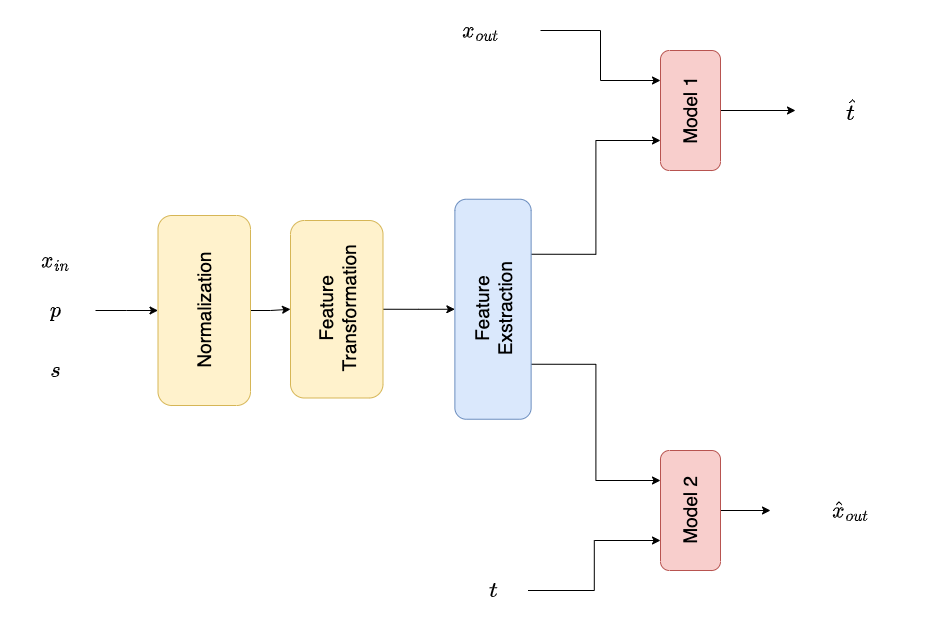

The diagram above was exported from draw.io. Its source (the exported page's mxGraphModel, read from the mxfile embedded in the PNG):
<mxGraphModel dx="1908" dy="1216" grid="1" gridSize="10" guides="1" tooltips="1" connect="1" arrows="1" fold="1" page="1" pageScale="1" pageWidth="850" pageHeight="1100" math="1" shadow="0">
  <root>
    <mxCell id="0" />
    <mxCell id="1" parent="0" />
    <mxCell id="8xzwoTjMtxVNN2jbZudl-2" value="$$x_{in}$$" style="text;html=1;align=center;verticalAlign=middle;resizable=0;points=[];autosize=1;strokeColor=none;fillColor=none;strokeWidth=1;fontSize=19;" vertex="1" parent="1">
      <mxGeometry x="370" y="500" width="110" height="40" as="geometry" />
    </mxCell>
    <mxCell id="8xzwoTjMtxVNN2jbZudl-11" value="" style="edgeStyle=orthogonalEdgeStyle;rounded=0;orthogonalLoop=1;jettySize=auto;html=1;fontSize=19;" edge="1" parent="1" source="8xzwoTjMtxVNN2jbZudl-3" target="8xzwoTjMtxVNN2jbZudl-5">
      <mxGeometry relative="1" as="geometry" />
    </mxCell>
    <mxCell id="8xzwoTjMtxVNN2jbZudl-3" value="$$p$$" style="text;html=1;align=center;verticalAlign=middle;resizable=0;points=[];autosize=1;strokeColor=none;fillColor=none;strokeWidth=1;fontSize=19;" vertex="1" parent="1">
      <mxGeometry x="385" y="550" width="80" height="40" as="geometry" />
    </mxCell>
    <mxCell id="8xzwoTjMtxVNN2jbZudl-4" value="$$s$$" style="text;html=1;align=center;verticalAlign=middle;resizable=0;points=[];autosize=1;strokeColor=none;fillColor=none;strokeWidth=1;fontSize=19;" vertex="1" parent="1">
      <mxGeometry x="385" y="610" width="80" height="40" as="geometry" />
    </mxCell>
    <mxCell id="8xzwoTjMtxVNN2jbZudl-12" style="edgeStyle=orthogonalEdgeStyle;rounded=0;orthogonalLoop=1;jettySize=auto;html=1;exitX=0.5;exitY=1;exitDx=0;exitDy=0;entryX=0.5;entryY=0;entryDx=0;entryDy=0;fontSize=19;" edge="1" parent="1" source="8xzwoTjMtxVNN2jbZudl-5" target="8xzwoTjMtxVNN2jbZudl-6">
      <mxGeometry relative="1" as="geometry" />
    </mxCell>
    <mxCell id="8xzwoTjMtxVNN2jbZudl-5" value="Normalization" style="rounded=1;whiteSpace=wrap;html=1;strokeWidth=1;fontSize=19;rotation=-90;labelBackgroundColor=none;fillColor=#fff2cc;strokeColor=#d6b656;" vertex="1" parent="1">
      <mxGeometry x="478.75" y="523.75" width="190" height="92.5" as="geometry" />
    </mxCell>
    <mxCell id="8xzwoTjMtxVNN2jbZudl-14" style="edgeStyle=orthogonalEdgeStyle;rounded=0;orthogonalLoop=1;jettySize=auto;html=1;exitX=0.5;exitY=1;exitDx=0;exitDy=0;entryX=0.5;entryY=0;entryDx=0;entryDy=0;fontSize=19;" edge="1" parent="1" source="8xzwoTjMtxVNN2jbZudl-6" target="8xzwoTjMtxVNN2jbZudl-13">
      <mxGeometry relative="1" as="geometry" />
    </mxCell>
    <mxCell id="8xzwoTjMtxVNN2jbZudl-6" value="Feature Transformation" style="rounded=1;whiteSpace=wrap;html=1;strokeWidth=1;fontSize=19;rotation=-90;labelBackgroundColor=none;fillColor=#fff2cc;strokeColor=#d6b656;" vertex="1" parent="1">
      <mxGeometry x="617.5" y="522.5" width="177.5" height="92.5" as="geometry" />
    </mxCell>
    <mxCell id="8xzwoTjMtxVNN2jbZudl-21" style="edgeStyle=orthogonalEdgeStyle;rounded=0;orthogonalLoop=1;jettySize=auto;html=1;exitX=0.75;exitY=1;exitDx=0;exitDy=0;entryX=0.25;entryY=0;entryDx=0;entryDy=0;fontSize=19;" edge="1" parent="1" source="8xzwoTjMtxVNN2jbZudl-13" target="8xzwoTjMtxVNN2jbZudl-17">
      <mxGeometry relative="1" as="geometry" />
    </mxCell>
    <mxCell id="8xzwoTjMtxVNN2jbZudl-22" style="edgeStyle=orthogonalEdgeStyle;rounded=0;orthogonalLoop=1;jettySize=auto;html=1;exitX=0.25;exitY=1;exitDx=0;exitDy=0;entryX=0.75;entryY=0;entryDx=0;entryDy=0;fontSize=19;" edge="1" parent="1" source="8xzwoTjMtxVNN2jbZudl-13" target="8xzwoTjMtxVNN2jbZudl-18">
      <mxGeometry relative="1" as="geometry" />
    </mxCell>
    <mxCell id="8xzwoTjMtxVNN2jbZudl-13" value="Feature&lt;br&gt;Exstraction" style="rounded=1;whiteSpace=wrap;html=1;labelBackgroundColor=none;strokeWidth=1;fontSize=19;fillColor=#dae8fc;strokeColor=#6c8ebf;rotation=-90;" vertex="1" parent="1">
      <mxGeometry x="752.5" y="530.62" width="220" height="76.25" as="geometry" />
    </mxCell>
    <mxCell id="8xzwoTjMtxVNN2jbZudl-20" value="" style="edgeStyle=orthogonalEdgeStyle;rounded=0;orthogonalLoop=1;jettySize=auto;html=1;fontSize=19;entryX=0.75;entryY=0;entryDx=0;entryDy=0;" edge="1" parent="1" source="8xzwoTjMtxVNN2jbZudl-15" target="8xzwoTjMtxVNN2jbZudl-17">
      <mxGeometry relative="1" as="geometry">
        <mxPoint x="990" y="290" as="targetPoint" />
      </mxGeometry>
    </mxCell>
    <mxCell id="8xzwoTjMtxVNN2jbZudl-15" value="$$x_{out}$$" style="text;html=1;align=center;verticalAlign=middle;resizable=0;points=[];autosize=1;strokeColor=none;fillColor=none;strokeWidth=1;fontSize=19;" vertex="1" parent="1">
      <mxGeometry x="790" y="270" width="120" height="40" as="geometry" />
    </mxCell>
    <mxCell id="8xzwoTjMtxVNN2jbZudl-25" value="" style="edgeStyle=orthogonalEdgeStyle;rounded=0;orthogonalLoop=1;jettySize=auto;html=1;fontSize=19;entryX=0.25;entryY=0;entryDx=0;entryDy=0;" edge="1" parent="1" source="8xzwoTjMtxVNN2jbZudl-16" target="8xzwoTjMtxVNN2jbZudl-18">
      <mxGeometry relative="1" as="geometry">
        <mxPoint x="952.5" y="810" as="targetPoint" />
      </mxGeometry>
    </mxCell>
    <mxCell id="8xzwoTjMtxVNN2jbZudl-16" value="$$t$$" style="text;html=1;align=center;verticalAlign=middle;resizable=0;points=[];autosize=1;strokeColor=none;fillColor=none;strokeWidth=1;fontSize=19;" vertex="1" parent="1">
      <mxGeometry x="827.5" y="830" width="70" height="40" as="geometry" />
    </mxCell>
    <mxCell id="8xzwoTjMtxVNN2jbZudl-28" style="edgeStyle=orthogonalEdgeStyle;rounded=0;orthogonalLoop=1;jettySize=auto;html=1;exitX=0.5;exitY=1;exitDx=0;exitDy=0;fontSize=19;" edge="1" parent="1" source="8xzwoTjMtxVNN2jbZudl-17" target="8xzwoTjMtxVNN2jbZudl-26">
      <mxGeometry relative="1" as="geometry" />
    </mxCell>
    <mxCell id="8xzwoTjMtxVNN2jbZudl-17" value="Model 1" style="rounded=1;whiteSpace=wrap;html=1;labelBackgroundColor=none;strokeWidth=1;fontSize=19;fillColor=#f8cecc;strokeColor=#b85450;rotation=-90;" vertex="1" parent="1">
      <mxGeometry x="1000" y="340" width="120" height="60" as="geometry" />
    </mxCell>
    <mxCell id="8xzwoTjMtxVNN2jbZudl-29" style="edgeStyle=orthogonalEdgeStyle;rounded=0;orthogonalLoop=1;jettySize=auto;html=1;exitX=0.5;exitY=1;exitDx=0;exitDy=0;fontSize=19;" edge="1" parent="1" source="8xzwoTjMtxVNN2jbZudl-18" target="8xzwoTjMtxVNN2jbZudl-27">
      <mxGeometry relative="1" as="geometry" />
    </mxCell>
    <mxCell id="8xzwoTjMtxVNN2jbZudl-18" value="Model 2" style="rounded=1;whiteSpace=wrap;html=1;labelBackgroundColor=none;strokeWidth=1;fontSize=19;fillColor=#f8cecc;strokeColor=#b85450;rotation=-90;" vertex="1" parent="1">
      <mxGeometry x="1000" y="740" width="120" height="60" as="geometry" />
    </mxCell>
    <mxCell id="8xzwoTjMtxVNN2jbZudl-26" value="$$\hat t$$" style="text;html=1;align=center;verticalAlign=middle;resizable=0;points=[];autosize=1;strokeColor=none;fillColor=none;strokeWidth=1;fontSize=19;" vertex="1" parent="1">
      <mxGeometry x="1165" y="350" width="110" height="40" as="geometry" />
    </mxCell>
    <mxCell id="8xzwoTjMtxVNN2jbZudl-27" value="$$\hat x_{out}$$" style="text;html=1;align=center;verticalAlign=middle;resizable=0;points=[];autosize=1;strokeColor=none;fillColor=none;strokeWidth=1;fontSize=19;" vertex="1" parent="1">
      <mxGeometry x="1140" y="750" width="160" height="40" as="geometry" />
    </mxCell>
  </root>
</mxGraphModel>